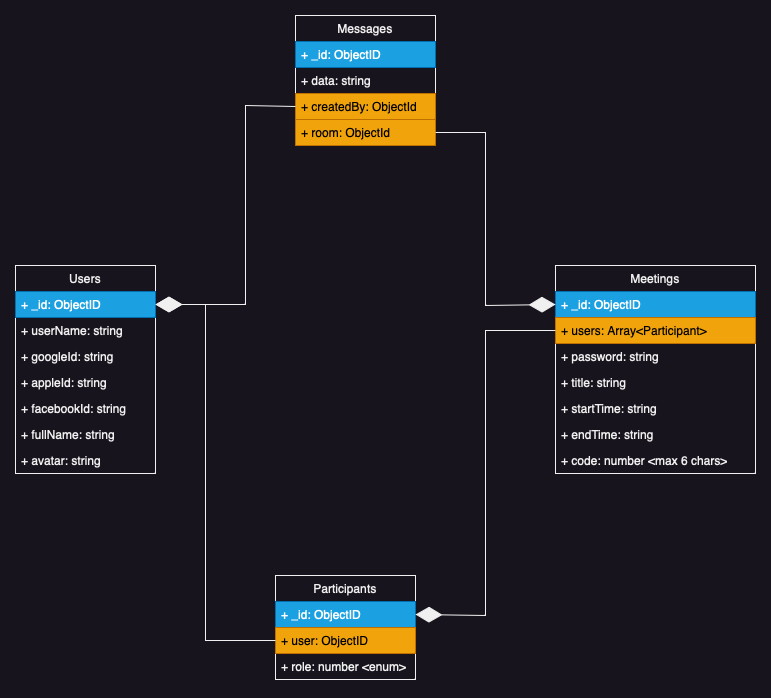

The diagram above was exported from draw.io. Its source (the exported page's mxGraphModel, read from the mxfile embedded in the PNG):
<mxGraphModel dx="954" dy="1793" grid="1" gridSize="10" guides="1" tooltips="1" connect="1" arrows="1" fold="1" page="1" pageScale="1" pageWidth="827" pageHeight="1169" math="0" shadow="0">
  <root>
    <mxCell id="0" />
    <mxCell id="1" parent="0" />
    <mxCell id="VALc-Plixaxk0mO-J6nz-7" value="Users" style="swimlane;fontStyle=0;childLayout=stackLayout;horizontal=1;startSize=26;fillColor=none;horizontalStack=0;resizeParent=1;resizeParentMax=0;resizeLast=0;collapsible=1;marginBottom=0;whiteSpace=wrap;html=1;" vertex="1" parent="1">
      <mxGeometry x="10" y="190" width="140" height="208" as="geometry">
        <mxRectangle x="10" y="190" width="70" height="30" as="alternateBounds" />
      </mxGeometry>
    </mxCell>
    <mxCell id="VALc-Plixaxk0mO-J6nz-8" value="+ _id: ObjectID" style="text;strokeColor=#006EAF;fillColor=#1ba1e2;align=left;verticalAlign=top;spacingLeft=4;spacingRight=4;overflow=hidden;rotatable=0;points=[[0,0.5],[1,0.5]];portConstraint=eastwest;whiteSpace=wrap;html=1;fontColor=#ffffff;" vertex="1" parent="VALc-Plixaxk0mO-J6nz-7">
      <mxGeometry y="26" width="140" height="26" as="geometry" />
    </mxCell>
    <mxCell id="VALc-Plixaxk0mO-J6nz-9" value="+ userName: string" style="text;strokeColor=none;fillColor=none;align=left;verticalAlign=top;spacingLeft=4;spacingRight=4;overflow=hidden;rotatable=0;points=[[0,0.5],[1,0.5]];portConstraint=eastwest;whiteSpace=wrap;html=1;" vertex="1" parent="VALc-Plixaxk0mO-J6nz-7">
      <mxGeometry y="52" width="140" height="26" as="geometry" />
    </mxCell>
    <mxCell id="VALc-Plixaxk0mO-J6nz-10" value="+ googleId: string" style="text;strokeColor=none;fillColor=none;align=left;verticalAlign=top;spacingLeft=4;spacingRight=4;overflow=hidden;rotatable=0;points=[[0,0.5],[1,0.5]];portConstraint=eastwest;whiteSpace=wrap;html=1;" vertex="1" parent="VALc-Plixaxk0mO-J6nz-7">
      <mxGeometry y="78" width="140" height="26" as="geometry" />
    </mxCell>
    <mxCell id="VALc-Plixaxk0mO-J6nz-12" value="+ appleId: string" style="text;strokeColor=none;fillColor=none;align=left;verticalAlign=top;spacingLeft=4;spacingRight=4;overflow=hidden;rotatable=0;points=[[0,0.5],[1,0.5]];portConstraint=eastwest;whiteSpace=wrap;html=1;" vertex="1" parent="VALc-Plixaxk0mO-J6nz-7">
      <mxGeometry y="104" width="140" height="26" as="geometry" />
    </mxCell>
    <mxCell id="VALc-Plixaxk0mO-J6nz-13" value="+ facebookId: string" style="text;strokeColor=none;fillColor=none;align=left;verticalAlign=top;spacingLeft=4;spacingRight=4;overflow=hidden;rotatable=0;points=[[0,0.5],[1,0.5]];portConstraint=eastwest;whiteSpace=wrap;html=1;" vertex="1" parent="VALc-Plixaxk0mO-J6nz-7">
      <mxGeometry y="130" width="140" height="26" as="geometry" />
    </mxCell>
    <mxCell id="VALc-Plixaxk0mO-J6nz-14" value="+ fullName: string" style="text;strokeColor=none;fillColor=none;align=left;verticalAlign=top;spacingLeft=4;spacingRight=4;overflow=hidden;rotatable=0;points=[[0,0.5],[1,0.5]];portConstraint=eastwest;whiteSpace=wrap;html=1;" vertex="1" parent="VALc-Plixaxk0mO-J6nz-7">
      <mxGeometry y="156" width="140" height="26" as="geometry" />
    </mxCell>
    <mxCell id="VALc-Plixaxk0mO-J6nz-15" value="+ avatar: string" style="text;strokeColor=none;fillColor=none;align=left;verticalAlign=top;spacingLeft=4;spacingRight=4;overflow=hidden;rotatable=0;points=[[0,0.5],[1,0.5]];portConstraint=eastwest;whiteSpace=wrap;html=1;" vertex="1" parent="VALc-Plixaxk0mO-J6nz-7">
      <mxGeometry y="182" width="140" height="26" as="geometry" />
    </mxCell>
    <mxCell id="VALc-Plixaxk0mO-J6nz-16" value="Meetings" style="swimlane;fontStyle=0;childLayout=stackLayout;horizontal=1;startSize=26;fillColor=none;horizontalStack=0;resizeParent=1;resizeParentMax=0;resizeLast=0;collapsible=1;marginBottom=0;whiteSpace=wrap;html=1;" vertex="1" parent="1">
      <mxGeometry x="550" y="190" width="200" height="208" as="geometry">
        <mxRectangle x="10" y="190" width="70" height="30" as="alternateBounds" />
      </mxGeometry>
    </mxCell>
    <mxCell id="VALc-Plixaxk0mO-J6nz-17" value="+ _id: ObjectID" style="text;strokeColor=#006EAF;fillColor=#1ba1e2;align=left;verticalAlign=top;spacingLeft=4;spacingRight=4;overflow=hidden;rotatable=0;points=[[0,0.5],[1,0.5]];portConstraint=eastwest;whiteSpace=wrap;html=1;fontColor=#ffffff;" vertex="1" parent="VALc-Plixaxk0mO-J6nz-16">
      <mxGeometry y="26" width="200" height="26" as="geometry" />
    </mxCell>
    <mxCell id="VALc-Plixaxk0mO-J6nz-18" value="+ users: Array&amp;lt;Participant&amp;gt;" style="text;strokeColor=#BD7000;fillColor=#f0a30a;align=left;verticalAlign=top;spacingLeft=4;spacingRight=4;overflow=hidden;rotatable=0;points=[[0,0.5],[1,0.5]];portConstraint=eastwest;whiteSpace=wrap;html=1;fontColor=#000000;" vertex="1" parent="VALc-Plixaxk0mO-J6nz-16">
      <mxGeometry y="52" width="200" height="26" as="geometry" />
    </mxCell>
    <mxCell id="VALc-Plixaxk0mO-J6nz-19" value="+ password: string" style="text;strokeColor=none;fillColor=none;align=left;verticalAlign=top;spacingLeft=4;spacingRight=4;overflow=hidden;rotatable=0;points=[[0,0.5],[1,0.5]];portConstraint=eastwest;whiteSpace=wrap;html=1;" vertex="1" parent="VALc-Plixaxk0mO-J6nz-16">
      <mxGeometry y="78" width="200" height="26" as="geometry" />
    </mxCell>
    <mxCell id="VALc-Plixaxk0mO-J6nz-20" value="+ title: string" style="text;strokeColor=none;fillColor=none;align=left;verticalAlign=top;spacingLeft=4;spacingRight=4;overflow=hidden;rotatable=0;points=[[0,0.5],[1,0.5]];portConstraint=eastwest;whiteSpace=wrap;html=1;" vertex="1" parent="VALc-Plixaxk0mO-J6nz-16">
      <mxGeometry y="104" width="200" height="26" as="geometry" />
    </mxCell>
    <mxCell id="VALc-Plixaxk0mO-J6nz-22" value="+ startTime: string" style="text;strokeColor=none;fillColor=none;align=left;verticalAlign=top;spacingLeft=4;spacingRight=4;overflow=hidden;rotatable=0;points=[[0,0.5],[1,0.5]];portConstraint=eastwest;whiteSpace=wrap;html=1;" vertex="1" parent="VALc-Plixaxk0mO-J6nz-16">
      <mxGeometry y="130" width="200" height="26" as="geometry" />
    </mxCell>
    <mxCell id="VALc-Plixaxk0mO-J6nz-23" value="+ endTime: string" style="text;strokeColor=none;fillColor=none;align=left;verticalAlign=top;spacingLeft=4;spacingRight=4;overflow=hidden;rotatable=0;points=[[0,0.5],[1,0.5]];portConstraint=eastwest;whiteSpace=wrap;html=1;" vertex="1" parent="VALc-Plixaxk0mO-J6nz-16">
      <mxGeometry y="156" width="200" height="26" as="geometry" />
    </mxCell>
    <mxCell id="VALc-Plixaxk0mO-J6nz-43" value="+ code: number &amp;lt;max 6 chars&amp;gt;" style="text;strokeColor=none;fillColor=none;align=left;verticalAlign=top;spacingLeft=4;spacingRight=4;overflow=hidden;rotatable=0;points=[[0,0.5],[1,0.5]];portConstraint=eastwest;whiteSpace=wrap;html=1;" vertex="1" parent="VALc-Plixaxk0mO-J6nz-16">
      <mxGeometry y="182" width="200" height="26" as="geometry" />
    </mxCell>
    <mxCell id="VALc-Plixaxk0mO-J6nz-29" value="Participants" style="swimlane;fontStyle=0;childLayout=stackLayout;horizontal=1;startSize=26;fillColor=none;horizontalStack=0;resizeParent=1;resizeParentMax=0;resizeLast=0;collapsible=1;marginBottom=0;whiteSpace=wrap;html=1;" vertex="1" parent="1">
      <mxGeometry x="270" y="500" width="140" height="104" as="geometry" />
    </mxCell>
    <mxCell id="VALc-Plixaxk0mO-J6nz-30" value="+ _id: ObjectID" style="text;strokeColor=#006EAF;fillColor=#1ba1e2;align=left;verticalAlign=top;spacingLeft=4;spacingRight=4;overflow=hidden;rotatable=0;points=[[0,0.5],[1,0.5]];portConstraint=eastwest;whiteSpace=wrap;html=1;fontColor=#ffffff;" vertex="1" parent="VALc-Plixaxk0mO-J6nz-29">
      <mxGeometry y="26" width="140" height="26" as="geometry" />
    </mxCell>
    <mxCell id="VALc-Plixaxk0mO-J6nz-31" value="+ user: ObjectID" style="text;strokeColor=#BD7000;fillColor=#f0a30a;align=left;verticalAlign=top;spacingLeft=4;spacingRight=4;overflow=hidden;rotatable=0;points=[[0,0.5],[1,0.5]];portConstraint=eastwest;whiteSpace=wrap;html=1;fontColor=#000000;" vertex="1" parent="VALc-Plixaxk0mO-J6nz-29">
      <mxGeometry y="52" width="140" height="26" as="geometry" />
    </mxCell>
    <mxCell id="VALc-Plixaxk0mO-J6nz-32" value="+ role: number &amp;lt;enum&amp;gt;" style="text;strokeColor=none;fillColor=none;align=left;verticalAlign=top;spacingLeft=4;spacingRight=4;overflow=hidden;rotatable=0;points=[[0,0.5],[1,0.5]];portConstraint=eastwest;whiteSpace=wrap;html=1;" vertex="1" parent="VALc-Plixaxk0mO-J6nz-29">
      <mxGeometry y="78" width="140" height="26" as="geometry" />
    </mxCell>
    <mxCell id="VALc-Plixaxk0mO-J6nz-33" value="" style="endArrow=diamondThin;endFill=1;endSize=24;html=1;rounded=0;exitX=0;exitY=0.5;exitDx=0;exitDy=0;entryX=1;entryY=0.5;entryDx=0;entryDy=0;" edge="1" parent="1" source="VALc-Plixaxk0mO-J6nz-31" target="VALc-Plixaxk0mO-J6nz-8">
      <mxGeometry width="160" relative="1" as="geometry">
        <mxPoint x="330" y="460" as="sourcePoint" />
        <mxPoint x="490" y="460" as="targetPoint" />
        <Array as="points">
          <mxPoint x="200" y="565" />
          <mxPoint x="200" y="229" />
        </Array>
      </mxGeometry>
    </mxCell>
    <mxCell id="VALc-Plixaxk0mO-J6nz-34" value="" style="endArrow=diamondThin;endFill=1;endSize=24;html=1;rounded=0;exitX=0;exitY=0.5;exitDx=0;exitDy=0;entryX=1;entryY=0.5;entryDx=0;entryDy=0;" edge="1" parent="1" source="VALc-Plixaxk0mO-J6nz-18" target="VALc-Plixaxk0mO-J6nz-30">
      <mxGeometry width="160" relative="1" as="geometry">
        <mxPoint x="300" y="450" as="sourcePoint" />
        <mxPoint x="460" y="450" as="targetPoint" />
        <Array as="points">
          <mxPoint x="480" y="255" />
          <mxPoint x="480" y="540" />
        </Array>
      </mxGeometry>
    </mxCell>
    <mxCell id="VALc-Plixaxk0mO-J6nz-35" value="Messages" style="swimlane;fontStyle=0;childLayout=stackLayout;horizontal=1;startSize=26;fillColor=none;horizontalStack=0;resizeParent=1;resizeParentMax=0;resizeLast=0;collapsible=1;marginBottom=0;whiteSpace=wrap;html=1;" vertex="1" parent="1">
      <mxGeometry x="290" y="-60" width="140" height="130" as="geometry" />
    </mxCell>
    <mxCell id="VALc-Plixaxk0mO-J6nz-36" value="+ _id: ObjectID" style="text;strokeColor=#006EAF;fillColor=#1ba1e2;align=left;verticalAlign=top;spacingLeft=4;spacingRight=4;overflow=hidden;rotatable=0;points=[[0,0.5],[1,0.5]];portConstraint=eastwest;whiteSpace=wrap;html=1;fontColor=#ffffff;" vertex="1" parent="VALc-Plixaxk0mO-J6nz-35">
      <mxGeometry y="26" width="140" height="26" as="geometry" />
    </mxCell>
    <mxCell id="VALc-Plixaxk0mO-J6nz-37" value="+ data: string" style="text;strokeColor=none;fillColor=none;align=left;verticalAlign=top;spacingLeft=4;spacingRight=4;overflow=hidden;rotatable=0;points=[[0,0.5],[1,0.5]];portConstraint=eastwest;whiteSpace=wrap;html=1;" vertex="1" parent="VALc-Plixaxk0mO-J6nz-35">
      <mxGeometry y="52" width="140" height="26" as="geometry" />
    </mxCell>
    <mxCell id="VALc-Plixaxk0mO-J6nz-38" value="+ createdBy: ObjectId" style="text;strokeColor=#BD7000;fillColor=#f0a30a;align=left;verticalAlign=top;spacingLeft=4;spacingRight=4;overflow=hidden;rotatable=0;points=[[0,0.5],[1,0.5]];portConstraint=eastwest;whiteSpace=wrap;html=1;fontColor=#000000;" vertex="1" parent="VALc-Plixaxk0mO-J6nz-35">
      <mxGeometry y="78" width="140" height="26" as="geometry" />
    </mxCell>
    <mxCell id="VALc-Plixaxk0mO-J6nz-39" value="+ room: ObjectId" style="text;strokeColor=#BD7000;fillColor=#f0a30a;align=left;verticalAlign=top;spacingLeft=4;spacingRight=4;overflow=hidden;rotatable=0;points=[[0,0.5],[1,0.5]];portConstraint=eastwest;whiteSpace=wrap;html=1;fontColor=#000000;" vertex="1" parent="VALc-Plixaxk0mO-J6nz-35">
      <mxGeometry y="104" width="140" height="26" as="geometry" />
    </mxCell>
    <mxCell id="VALc-Plixaxk0mO-J6nz-41" value="" style="endArrow=diamondThin;endFill=1;endSize=24;html=1;rounded=0;entryX=1;entryY=0.5;entryDx=0;entryDy=0;exitX=0;exitY=0.5;exitDx=0;exitDy=0;" edge="1" parent="1" source="VALc-Plixaxk0mO-J6nz-38" target="VALc-Plixaxk0mO-J6nz-8">
      <mxGeometry width="160" relative="1" as="geometry">
        <mxPoint x="260" y="229" as="sourcePoint" />
        <mxPoint x="360" y="250" as="targetPoint" />
        <Array as="points">
          <mxPoint x="240" y="30" />
          <mxPoint x="240" y="229" />
        </Array>
      </mxGeometry>
    </mxCell>
    <mxCell id="VALc-Plixaxk0mO-J6nz-42" value="" style="endArrow=diamondThin;endFill=1;endSize=24;html=1;rounded=0;entryX=0;entryY=0.5;entryDx=0;entryDy=0;exitX=1;exitY=0.5;exitDx=0;exitDy=0;" edge="1" parent="1" source="VALc-Plixaxk0mO-J6nz-39" target="VALc-Plixaxk0mO-J6nz-17">
      <mxGeometry width="160" relative="1" as="geometry">
        <mxPoint x="300" y="41" as="sourcePoint" />
        <mxPoint x="160" y="239" as="targetPoint" />
        <Array as="points">
          <mxPoint x="480" y="57" />
          <mxPoint x="480" y="230" />
        </Array>
      </mxGeometry>
    </mxCell>
  </root>
</mxGraphModel>